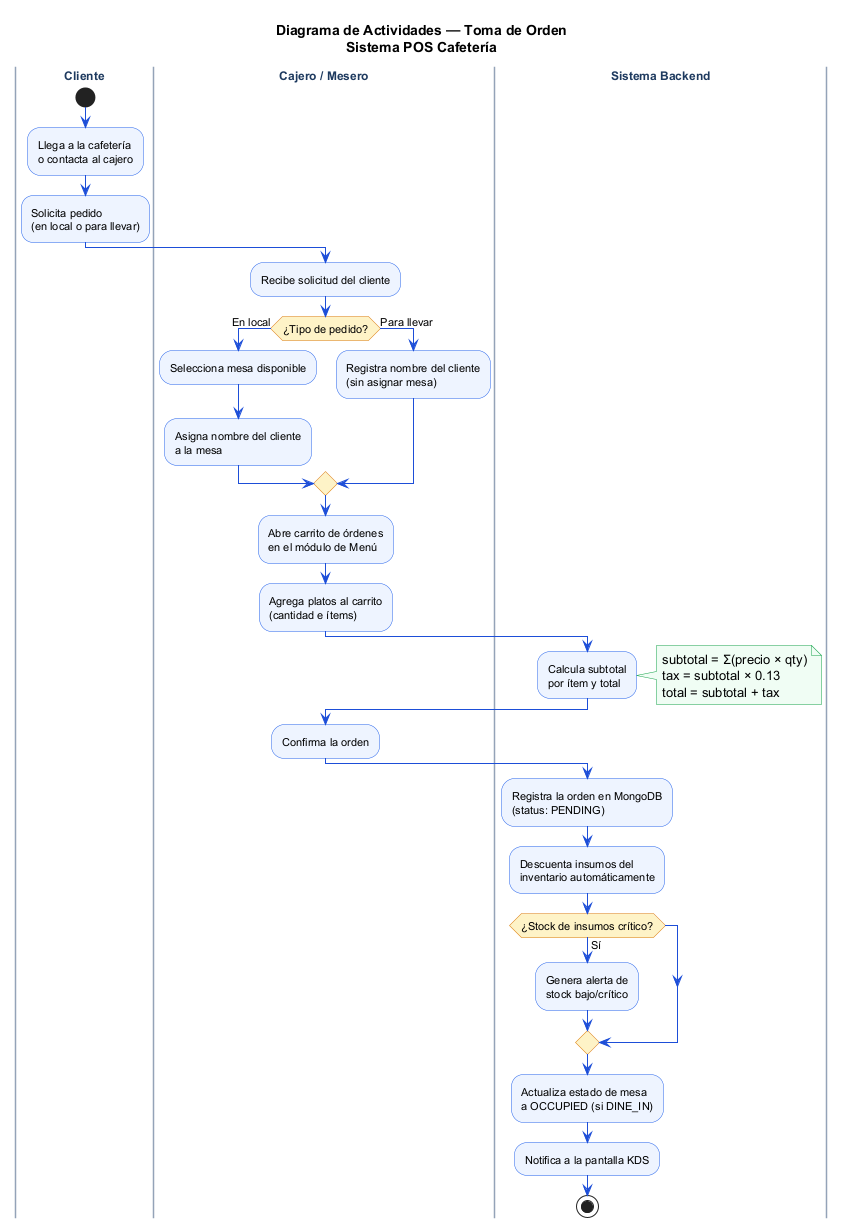

The diagram above was rendered by PlantUML. Its source (embedded in the PNG):
@startuml uml_actividades_01_toma_orden
skinparam activity {
    BackgroundColor #EEF4FF
    BorderColor #2563EB
    ArrowColor #1D4ED8
    FontSize 11
    DiamondBackgroundColor #FEF3C7
    DiamondBorderColor #D97706
}
skinparam swimlane {
    BorderColor #94A3B8
    TitleFontColor #1E3A5F
    TitleFontSize 12
    TitleFontStyle Bold
}
skinparam noteBackgroundColor #F0FDF4
skinparam noteBorderColor #16A34A
skinparam StartColor #1D4ED8
skinparam EndColor #DC2626

title Diagrama de Actividades — Toma de Orden\nSistema POS Cafetería

|Cliente|
start
:Llega a la cafetería\no contacta al cajero;
:Solicita pedido\n(en local o para llevar);

|Cajero / Mesero|
:Recibe solicitud del cliente;
if (¿Tipo de pedido?) then (En local)
    :Selecciona mesa disponible;
    :Asigna nombre del cliente\na la mesa;
else (Para llevar)
    :Registra nombre del cliente\n(sin asignar mesa);
endif

:Abre carrito de órdenes\nen el módulo de Menú;
:Agrega platos al carrito\n(cantidad e ítems);

|Sistema Backend|
:Calcula subtotal\npor ítem y total;
note right: subtotal = Σ(precio × qty)\ntax = subtotal × 0.13\ntotal = subtotal + tax

|Cajero / Mesero|
:Confirma la orden;

|Sistema Backend|
:Registra la orden en MongoDB\n(status: PENDING);
:Descuenta insumos del\ninventario automáticamente;
if (¿Stock de insumos crítico?) then (Sí)
    :Genera alerta de\nstock bajo/crítico;
endif
:Actualiza estado de mesa\na OCCUPIED (si DINE_IN);
:Notifica a la pantalla KDS;

stop

@enduml